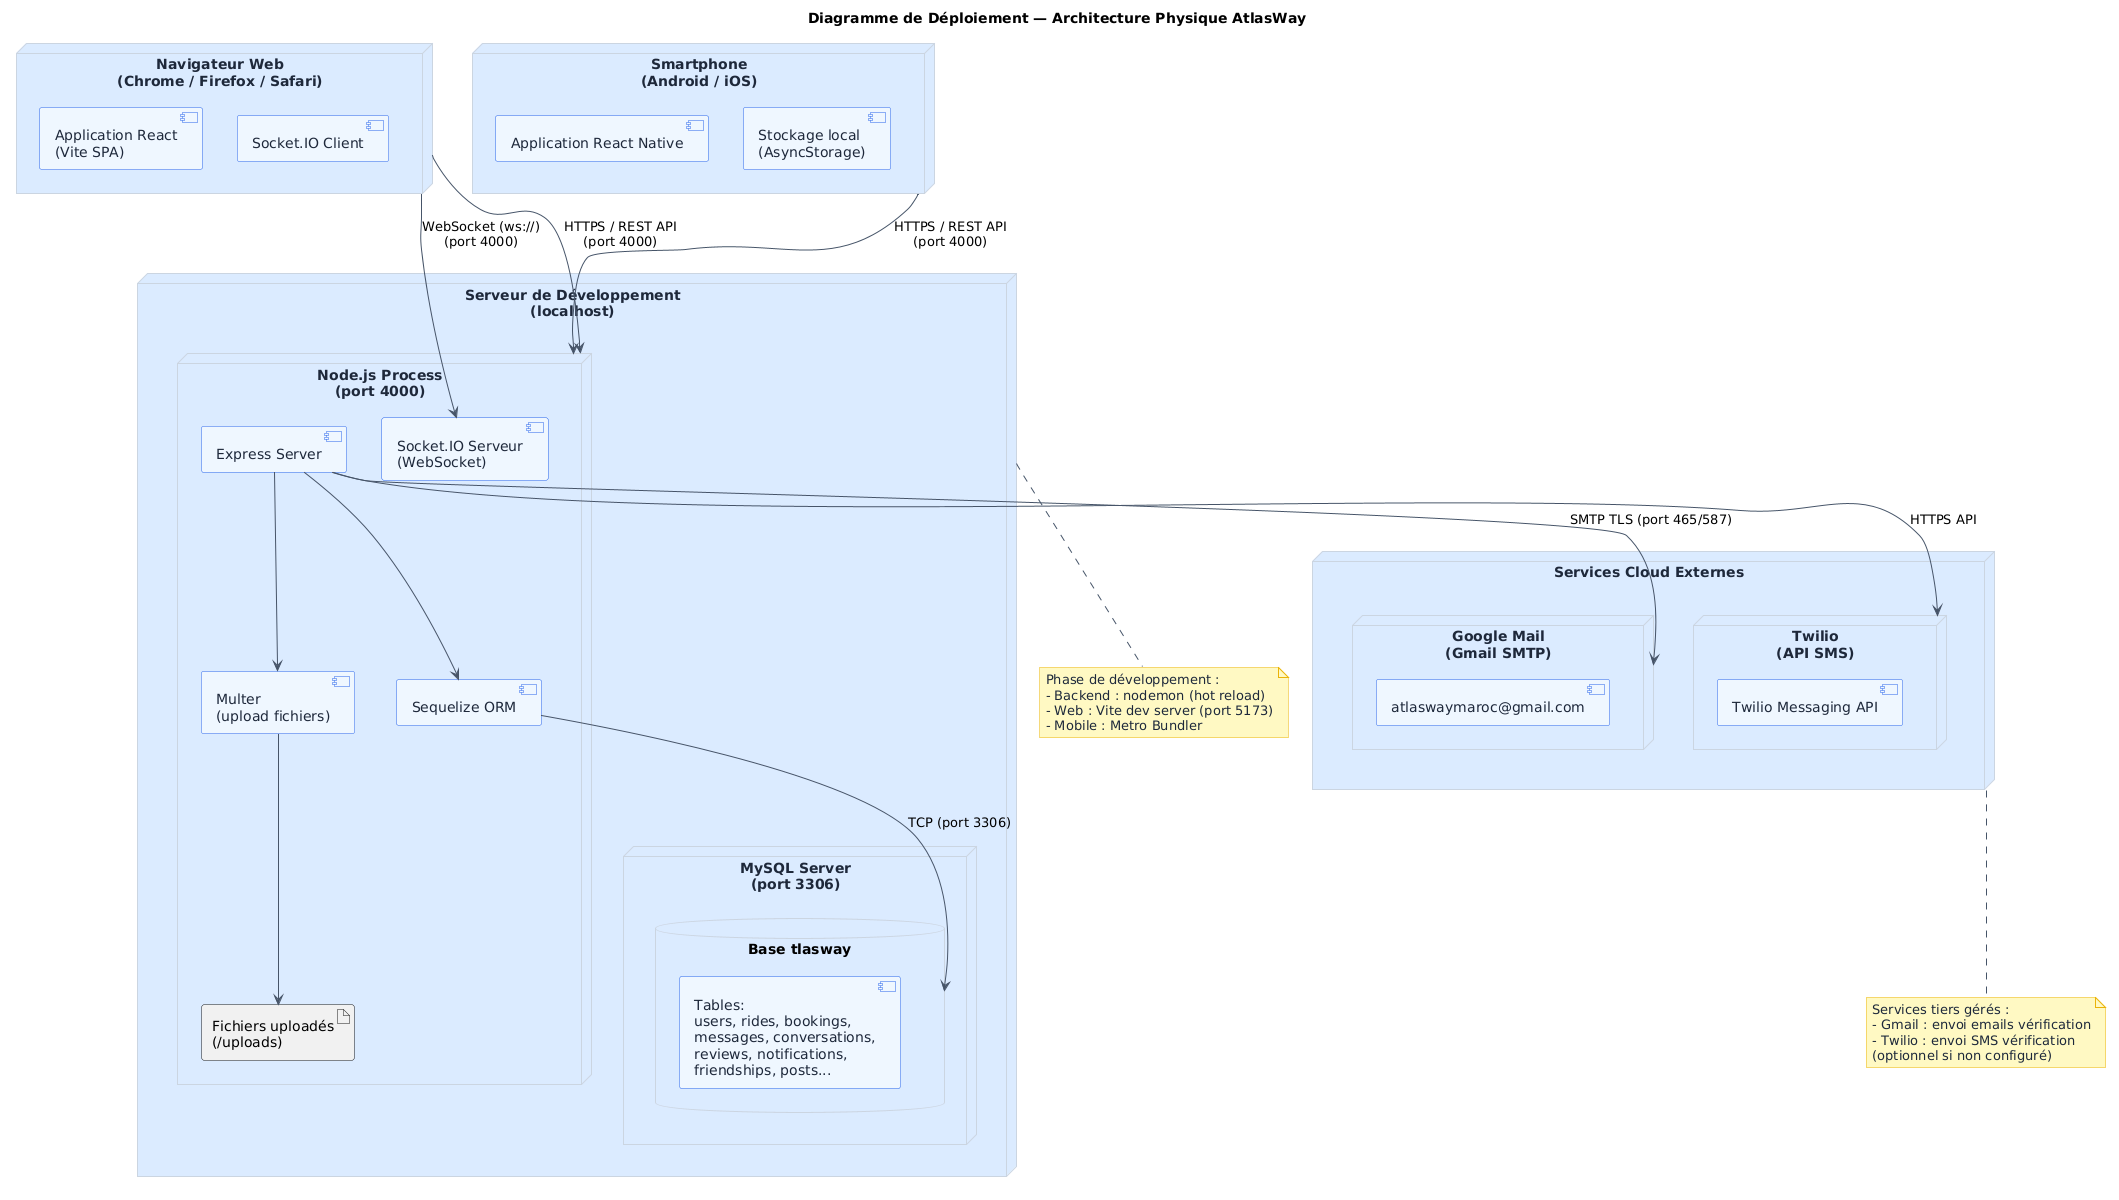

The diagram above was rendered by PlantUML. Its source (embedded in the PNG):
@startuml
title Diagramme de Déploiement — Architecture Physique AtlasWay

skinparam nodeBackgroundColor #DBEAFE
skinparam nodeBorderColor #2563EB
skinparam nodeFontColor #1E293B
skinparam componentBackgroundColor #EFF6FF
skinparam componentBorderColor #2563EB
skinparam componentFontColor #1E293B
skinparam arrowColor #475569
skinparam backgroundColor #FFFFFF
skinparam packageBorderColor #CBD5E1
skinparam noteFontColor #1E293B
skinparam noteBackgroundColor #FEF9C3
skinparam noteBorderColor #EAB308

node "Navigateur Web\n(Chrome / Firefox / Safari)" as Browser {
  component "Application React\n(Vite SPA)" as ReactApp
  component "Socket.IO Client" as SIOClient
}

node "Smartphone\n(Android / iOS)" as Phone {
  component "Application React Native" as RNApp
  component "Stockage local\n(AsyncStorage)" as AsyncStorage
}

node "Serveur de Développement\n(localhost)" as DevServer {

  node "Node.js Process\n(port 4000)" as NodeProcess {
    component "Express Server" as Express
    component "Socket.IO Serveur\n(WebSocket)" as SIOServer
    component "Sequelize ORM" as Sequelize
    component "Multer\n(upload fichiers)" as Multer
    artifact "Fichiers uploadés\n(/uploads)" as Uploads
  }

  node "MySQL Server\n(port 3306)" as MySQLNode {
    database "Base tlasway" as DB {
      component "Tables:\nusers, rides, bookings,\nmessages, conversations,\nreviews, notifications,\nfriendships, posts..." as Tables
    }
  }
}

node "Services Cloud Externes" as Cloud {
  node "Google Mail\n(Gmail SMTP)" as GmailNode {
    component "atlaswaymaroc@gmail.com" as GmailAddr
  }

  node "Twilio\n(API SMS)" as TwilioNode {
    component "Twilio Messaging API" as TwilioAPI
  }
}

' Connexions
Browser --> NodeProcess : HTTPS / REST API\n(port 4000)
Browser --> SIOServer : WebSocket (ws://)\n(port 4000)
Phone --> NodeProcess : HTTPS / REST API\n(port 4000)

Express --> Sequelize
Sequelize --> DB : TCP (port 3306)
Express --> Multer
Multer --> Uploads

Express --> GmailNode : SMTP TLS (port 465/587)
Express --> TwilioNode : HTTPS API

note bottom of DevServer
  Phase de développement :
  - Backend : nodemon (hot reload)
  - Web : Vite dev server (port 5173)
  - Mobile : Metro Bundler
end note

note bottom of Cloud
  Services tiers gérés :
  - Gmail : envoi emails vérification
  - Twilio : envoi SMS vérification
  (optionnel si non configuré)
end note
@enduml